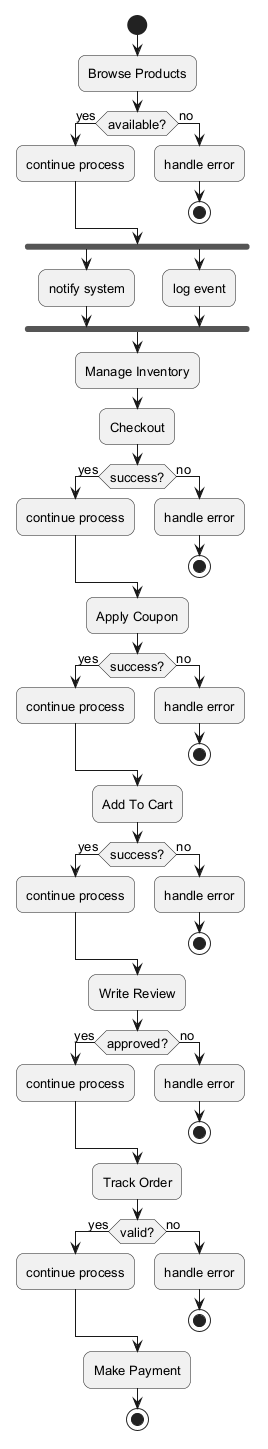

The diagram above was rendered by PlantUML. Its source (embedded in the PNG):
@startuml
skinparam backgroundColor #FFFFFF
skinparam roundCorner 15
skinparam defaultFontSize 13
start
:Browse Products;
if (available?) then (yes)
:continue process;
else (no)
:handle error;
stop
endif
fork
:notify system;
fork again
:log event;
end fork
:Manage Inventory;
:Checkout;
if (success?) then (yes)
:continue process;
else (no)
:handle error;
stop
endif
:Apply Coupon;
if (success?) then (yes)
:continue process;
else (no)
:handle error;
stop
endif
:Add To Cart;
if (success?) then (yes)
:continue process;
else (no)
:handle error;
stop
endif
:Write Review;
if (approved?) then (yes)
:continue process;
else (no)
:handle error;
stop
endif
:Track Order;
if (valid?) then (yes)
:continue process;
else (no)
:handle error;
stop
endif
:Make Payment;
stop
@enduml